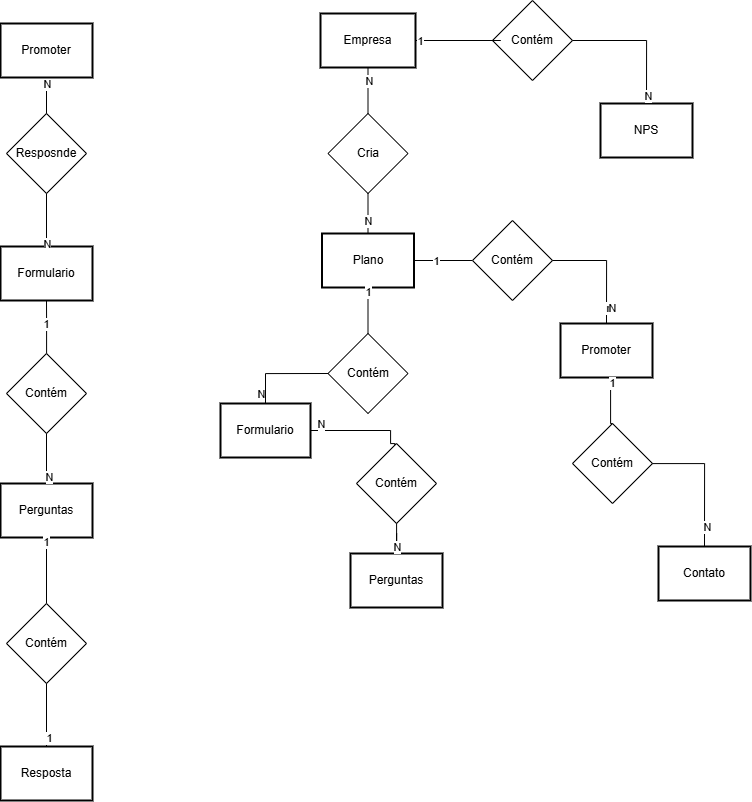

The diagram above was exported from draw.io. Its source (the exported page's mxGraphModel, read from the mxfile embedded in the PNG):
<mxGraphModel dx="1655" dy="1935" grid="1" gridSize="10" guides="1" tooltips="1" connect="1" arrows="1" fold="1" page="1" pageScale="1" pageWidth="850" pageHeight="1100" math="0" shadow="0">
  <root>
    <mxCell id="0" />
    <mxCell id="1" parent="0" />
    <mxCell id="m25eIC9mNJZF5CE5HZUG-32" style="edgeStyle=orthogonalEdgeStyle;rounded=0;orthogonalLoop=1;jettySize=auto;html=1;exitX=0.5;exitY=1;exitDx=0;exitDy=0;endArrow=none;startFill=0;labelPosition=center;verticalLabelPosition=top;align=center;verticalAlign=bottom;" edge="1" parent="1" source="m25eIC9mNJZF5CE5HZUG-34" target="m25eIC9mNJZF5CE5HZUG-36">
      <mxGeometry relative="1" as="geometry" />
    </mxCell>
    <mxCell id="m25eIC9mNJZF5CE5HZUG-151" value="N" style="edgeLabel;html=1;align=center;verticalAlign=middle;resizable=0;points=[];" vertex="1" connectable="0" parent="m25eIC9mNJZF5CE5HZUG-32">
      <mxGeometry x="-0.4605" y="1" relative="1" as="geometry">
        <mxPoint as="offset" />
      </mxGeometry>
    </mxCell>
    <mxCell id="m25eIC9mNJZF5CE5HZUG-34" value="Empresa" style="whiteSpace=wrap;strokeWidth=2;" vertex="1" parent="1">
      <mxGeometry x="380" y="10" width="95" height="54" as="geometry" />
    </mxCell>
    <mxCell id="m25eIC9mNJZF5CE5HZUG-51" style="edgeStyle=orthogonalEdgeStyle;rounded=0;orthogonalLoop=1;jettySize=auto;html=1;exitX=1;exitY=0.5;exitDx=0;exitDy=0;entryX=0;entryY=0.5;entryDx=0;entryDy=0;endArrow=none;startFill=0;" edge="1" parent="1" source="m25eIC9mNJZF5CE5HZUG-35" target="m25eIC9mNJZF5CE5HZUG-47">
      <mxGeometry relative="1" as="geometry" />
    </mxCell>
    <mxCell id="m25eIC9mNJZF5CE5HZUG-52" value="1" style="edgeLabel;html=1;align=center;verticalAlign=middle;resizable=0;points=[];" vertex="1" connectable="0" parent="m25eIC9mNJZF5CE5HZUG-51">
      <mxGeometry x="-0.2583" relative="1" as="geometry">
        <mxPoint as="offset" />
      </mxGeometry>
    </mxCell>
    <mxCell id="m25eIC9mNJZF5CE5HZUG-35" value="Plano" style="whiteSpace=wrap;strokeWidth=2;" vertex="1" parent="1">
      <mxGeometry x="381.5" y="230" width="92" height="54" as="geometry" />
    </mxCell>
    <mxCell id="m25eIC9mNJZF5CE5HZUG-36" value="Cria" style="rhombus;whiteSpace=wrap;html=1;" vertex="1" parent="1">
      <mxGeometry x="387.5" y="110" width="80" height="80" as="geometry" />
    </mxCell>
    <mxCell id="m25eIC9mNJZF5CE5HZUG-37" style="edgeStyle=orthogonalEdgeStyle;rounded=0;orthogonalLoop=1;jettySize=auto;html=1;endArrow=none;startFill=0;entryX=0.5;entryY=0;entryDx=0;entryDy=0;" edge="1" parent="1" source="m25eIC9mNJZF5CE5HZUG-36" target="m25eIC9mNJZF5CE5HZUG-35">
      <mxGeometry relative="1" as="geometry">
        <mxPoint x="427" y="220" as="sourcePoint" />
        <mxPoint x="427" y="340" as="targetPoint" />
      </mxGeometry>
    </mxCell>
    <mxCell id="m25eIC9mNJZF5CE5HZUG-38" value="N" style="edgeLabel;html=1;align=center;verticalAlign=middle;resizable=0;points=[];" vertex="1" connectable="0" parent="m25eIC9mNJZF5CE5HZUG-37">
      <mxGeometry x="-0.1831" relative="1" as="geometry">
        <mxPoint y="11" as="offset" />
      </mxGeometry>
    </mxCell>
    <mxCell id="m25eIC9mNJZF5CE5HZUG-39" value="1" style="edgeStyle=orthogonalEdgeStyle;rounded=0;orthogonalLoop=1;jettySize=auto;html=1;exitX=0.5;exitY=1;exitDx=0;exitDy=0;endArrow=none;startFill=0;" edge="1" parent="1" source="m25eIC9mNJZF5CE5HZUG-35" target="m25eIC9mNJZF5CE5HZUG-41">
      <mxGeometry x="-0.7391" relative="1" as="geometry">
        <mxPoint x="435" y="374" as="sourcePoint" />
        <mxPoint as="offset" />
      </mxGeometry>
    </mxCell>
    <mxCell id="m25eIC9mNJZF5CE5HZUG-40" value="Formulario" style="whiteSpace=wrap;strokeWidth=2;" vertex="1" parent="1">
      <mxGeometry x="280" y="400" width="90" height="54" as="geometry" />
    </mxCell>
    <mxCell id="m25eIC9mNJZF5CE5HZUG-41" value="Contém" style="rhombus;whiteSpace=wrap;html=1;" vertex="1" parent="1">
      <mxGeometry x="387.5" y="330" width="80" height="80" as="geometry" />
    </mxCell>
    <mxCell id="m25eIC9mNJZF5CE5HZUG-42" style="edgeStyle=orthogonalEdgeStyle;rounded=0;orthogonalLoop=1;jettySize=auto;html=1;endArrow=none;startFill=0;exitX=0;exitY=0.5;exitDx=0;exitDy=0;entryX=0.5;entryY=0;entryDx=0;entryDy=0;" edge="1" parent="1" source="m25eIC9mNJZF5CE5HZUG-41" target="m25eIC9mNJZF5CE5HZUG-40">
      <mxGeometry relative="1" as="geometry">
        <mxPoint x="434.5" y="530" as="sourcePoint" />
        <mxPoint x="434.5" y="650" as="targetPoint" />
        <Array as="points">
          <mxPoint x="325" y="370" />
        </Array>
      </mxGeometry>
    </mxCell>
    <mxCell id="m25eIC9mNJZF5CE5HZUG-43" value="N" style="edgeLabel;html=1;align=center;verticalAlign=middle;resizable=0;points=[];" vertex="1" connectable="0" parent="m25eIC9mNJZF5CE5HZUG-42">
      <mxGeometry x="0.6936" y="2" relative="1" as="geometry">
        <mxPoint x="-7" y="4" as="offset" />
      </mxGeometry>
    </mxCell>
    <mxCell id="m25eIC9mNJZF5CE5HZUG-54" value="&lt;div&gt;&lt;br&gt;&lt;/div&gt;" style="edgeLabel;html=1;align=center;verticalAlign=middle;resizable=0;points=[];" vertex="1" connectable="0" parent="m25eIC9mNJZF5CE5HZUG-42">
      <mxGeometry x="0.6845" y="7" relative="1" as="geometry">
        <mxPoint x="43" y="11" as="offset" />
      </mxGeometry>
    </mxCell>
    <mxCell id="m25eIC9mNJZF5CE5HZUG-46" value="Promoter" style="whiteSpace=wrap;strokeWidth=2;" vertex="1" parent="1">
      <mxGeometry x="620" y="320" width="92" height="54" as="geometry" />
    </mxCell>
    <mxCell id="m25eIC9mNJZF5CE5HZUG-47" value="Contém" style="rhombus;whiteSpace=wrap;html=1;" vertex="1" parent="1">
      <mxGeometry x="532" y="217" width="80" height="80" as="geometry" />
    </mxCell>
    <mxCell id="m25eIC9mNJZF5CE5HZUG-48" style="edgeStyle=orthogonalEdgeStyle;rounded=0;orthogonalLoop=1;jettySize=auto;html=1;endArrow=none;startFill=0;entryX=0.5;entryY=0;entryDx=0;entryDy=0;" edge="1" parent="1" source="m25eIC9mNJZF5CE5HZUG-47" target="m25eIC9mNJZF5CE5HZUG-46">
      <mxGeometry relative="1" as="geometry">
        <mxPoint x="597" y="420" as="sourcePoint" />
        <mxPoint x="597" y="540" as="targetPoint" />
      </mxGeometry>
    </mxCell>
    <mxCell id="m25eIC9mNJZF5CE5HZUG-49" value="n" style="edgeLabel;html=1;align=center;verticalAlign=middle;resizable=0;points=[];" vertex="1" connectable="0" parent="m25eIC9mNJZF5CE5HZUG-48">
      <mxGeometry x="0.6936" y="2" relative="1" as="geometry">
        <mxPoint y="1" as="offset" />
      </mxGeometry>
    </mxCell>
    <mxCell id="m25eIC9mNJZF5CE5HZUG-50" value="N" style="edgeLabel;html=1;align=center;verticalAlign=middle;resizable=0;points=[];" vertex="1" connectable="0" parent="m25eIC9mNJZF5CE5HZUG-48">
      <mxGeometry x="0.6936" y="5" relative="1" as="geometry">
        <mxPoint y="1" as="offset" />
      </mxGeometry>
    </mxCell>
    <mxCell id="m25eIC9mNJZF5CE5HZUG-59" value="Formulario" style="whiteSpace=wrap;strokeWidth=2;" vertex="1" parent="1">
      <mxGeometry x="60" y="243" width="92" height="54" as="geometry" />
    </mxCell>
    <mxCell id="m25eIC9mNJZF5CE5HZUG-60" value="Resposnde" style="rhombus;whiteSpace=wrap;html=1;" vertex="1" parent="1">
      <mxGeometry x="66" y="110" width="80" height="80" as="geometry" />
    </mxCell>
    <mxCell id="m25eIC9mNJZF5CE5HZUG-61" style="edgeStyle=orthogonalEdgeStyle;rounded=0;orthogonalLoop=1;jettySize=auto;html=1;endArrow=none;startFill=0;entryX=0.5;entryY=0;entryDx=0;entryDy=0;" edge="1" parent="1" source="m25eIC9mNJZF5CE5HZUG-60" target="m25eIC9mNJZF5CE5HZUG-59">
      <mxGeometry relative="1" as="geometry">
        <mxPoint x="75.5" y="221.28999999999996" as="sourcePoint" />
        <mxPoint x="75.5" y="341.28999999999996" as="targetPoint" />
      </mxGeometry>
    </mxCell>
    <mxCell id="m25eIC9mNJZF5CE5HZUG-62" value="N" style="edgeLabel;html=1;align=center;verticalAlign=middle;resizable=0;points=[];" vertex="1" connectable="0" parent="m25eIC9mNJZF5CE5HZUG-61">
      <mxGeometry x="-0.1831" relative="1" as="geometry">
        <mxPoint y="28" as="offset" />
      </mxGeometry>
    </mxCell>
    <mxCell id="m25eIC9mNJZF5CE5HZUG-63" value="1" style="edgeStyle=orthogonalEdgeStyle;rounded=0;orthogonalLoop=1;jettySize=auto;html=1;exitX=0.5;exitY=1;exitDx=0;exitDy=0;endArrow=none;startFill=0;" edge="1" parent="1" source="m25eIC9mNJZF5CE5HZUG-59" target="m25eIC9mNJZF5CE5HZUG-65">
      <mxGeometry x="-0.1321" relative="1" as="geometry">
        <mxPoint x="83.5" y="375.28999999999996" as="sourcePoint" />
        <Array as="points">
          <mxPoint x="106" y="320" />
          <mxPoint x="106" y="320" />
        </Array>
        <mxPoint as="offset" />
      </mxGeometry>
    </mxCell>
    <mxCell id="m25eIC9mNJZF5CE5HZUG-64" value="Perguntas" style="whiteSpace=wrap;strokeWidth=2;" vertex="1" parent="1">
      <mxGeometry x="60" y="479.99999999999994" width="92" height="54" as="geometry" />
    </mxCell>
    <mxCell id="m25eIC9mNJZF5CE5HZUG-65" value="Contém" style="rhombus;whiteSpace=wrap;html=1;" vertex="1" parent="1">
      <mxGeometry x="66" y="349.99999999999994" width="80" height="80" as="geometry" />
    </mxCell>
    <mxCell id="m25eIC9mNJZF5CE5HZUG-66" style="edgeStyle=orthogonalEdgeStyle;rounded=0;orthogonalLoop=1;jettySize=auto;html=1;endArrow=none;startFill=0;entryX=0.5;entryY=0;entryDx=0;entryDy=0;" edge="1" parent="1" source="m25eIC9mNJZF5CE5HZUG-65" target="m25eIC9mNJZF5CE5HZUG-64">
      <mxGeometry relative="1" as="geometry">
        <mxPoint x="83" y="531.29" as="sourcePoint" />
        <mxPoint x="83" y="651.29" as="targetPoint" />
      </mxGeometry>
    </mxCell>
    <mxCell id="m25eIC9mNJZF5CE5HZUG-67" value="N" style="edgeLabel;html=1;align=center;verticalAlign=middle;resizable=0;points=[];" vertex="1" connectable="0" parent="m25eIC9mNJZF5CE5HZUG-66">
      <mxGeometry x="0.6936" y="2" relative="1" as="geometry">
        <mxPoint y="1" as="offset" />
      </mxGeometry>
    </mxCell>
    <mxCell id="m25eIC9mNJZF5CE5HZUG-69" style="edgeStyle=orthogonalEdgeStyle;rounded=0;orthogonalLoop=1;jettySize=auto;html=1;exitX=0.5;exitY=1;exitDx=0;exitDy=0;entryX=0.5;entryY=0;entryDx=0;entryDy=0;endArrow=none;startFill=0;" edge="1" parent="1" source="m25eIC9mNJZF5CE5HZUG-70" target="m25eIC9mNJZF5CE5HZUG-60">
      <mxGeometry relative="1" as="geometry" />
    </mxCell>
    <mxCell id="m25eIC9mNJZF5CE5HZUG-111" value="N" style="edgeLabel;html=1;align=center;verticalAlign=middle;resizable=0;points=[];" vertex="1" connectable="0" parent="m25eIC9mNJZF5CE5HZUG-69">
      <mxGeometry x="-0.1044" y="-1" relative="1" as="geometry">
        <mxPoint x="1" y="-10" as="offset" />
      </mxGeometry>
    </mxCell>
    <mxCell id="m25eIC9mNJZF5CE5HZUG-70" value="Promoter" style="whiteSpace=wrap;strokeWidth=2;" vertex="1" parent="1">
      <mxGeometry x="60" y="20" width="92" height="54" as="geometry" />
    </mxCell>
    <mxCell id="m25eIC9mNJZF5CE5HZUG-86" style="edgeStyle=orthogonalEdgeStyle;rounded=0;orthogonalLoop=1;jettySize=auto;html=1;endArrow=none;startFill=0;exitX=1;exitY=0.5;exitDx=0;exitDy=0;entryX=0.479;entryY=0.069;entryDx=0;entryDy=0;entryPerimeter=0;" edge="1" parent="1" source="m25eIC9mNJZF5CE5HZUG-40" target="m25eIC9mNJZF5CE5HZUG-115">
      <mxGeometry relative="1" as="geometry">
        <mxPoint x="398" y="380" as="sourcePoint" />
        <mxPoint x="460" y="440" as="targetPoint" />
        <Array as="points">
          <mxPoint x="450" y="427" />
          <mxPoint x="450" y="440" />
          <mxPoint x="454" y="440" />
        </Array>
      </mxGeometry>
    </mxCell>
    <mxCell id="m25eIC9mNJZF5CE5HZUG-87" value="N" style="edgeLabel;html=1;align=center;verticalAlign=middle;resizable=0;points=[];" vertex="1" connectable="0" parent="m25eIC9mNJZF5CE5HZUG-86">
      <mxGeometry x="0.6936" y="2" relative="1" as="geometry">
        <mxPoint x="-72" y="-14" as="offset" />
      </mxGeometry>
    </mxCell>
    <mxCell id="m25eIC9mNJZF5CE5HZUG-88" value="&lt;div&gt;&lt;br&gt;&lt;/div&gt;" style="edgeLabel;html=1;align=center;verticalAlign=middle;resizable=0;points=[];" vertex="1" connectable="0" parent="m25eIC9mNJZF5CE5HZUG-86">
      <mxGeometry x="0.6845" y="7" relative="1" as="geometry">
        <mxPoint x="43" y="11" as="offset" />
      </mxGeometry>
    </mxCell>
    <mxCell id="m25eIC9mNJZF5CE5HZUG-103" value="1" style="edgeStyle=orthogonalEdgeStyle;rounded=0;orthogonalLoop=1;jettySize=auto;html=1;exitX=0.5;exitY=1;exitDx=0;exitDy=0;endArrow=none;startFill=0;" edge="1" parent="1" target="m25eIC9mNJZF5CE5HZUG-105" source="m25eIC9mNJZF5CE5HZUG-64">
      <mxGeometry x="-0.8182" relative="1" as="geometry">
        <mxPoint x="100" y="560" as="sourcePoint" />
        <mxPoint as="offset" />
      </mxGeometry>
    </mxCell>
    <mxCell id="m25eIC9mNJZF5CE5HZUG-104" value="Resposta" style="whiteSpace=wrap;strokeWidth=2;" vertex="1" parent="1">
      <mxGeometry x="60" y="743" width="92" height="54" as="geometry" />
    </mxCell>
    <mxCell id="m25eIC9mNJZF5CE5HZUG-105" value="Contém" style="rhombus;whiteSpace=wrap;html=1;" vertex="1" parent="1">
      <mxGeometry x="66" y="600" width="80" height="80" as="geometry" />
    </mxCell>
    <mxCell id="m25eIC9mNJZF5CE5HZUG-106" style="edgeStyle=orthogonalEdgeStyle;rounded=0;orthogonalLoop=1;jettySize=auto;html=1;endArrow=none;startFill=0;entryX=0.5;entryY=0;entryDx=0;entryDy=0;" edge="1" parent="1" source="m25eIC9mNJZF5CE5HZUG-105" target="m25eIC9mNJZF5CE5HZUG-104">
      <mxGeometry relative="1" as="geometry">
        <mxPoint x="77" y="794.29" as="sourcePoint" />
        <mxPoint x="77" y="914.29" as="targetPoint" />
      </mxGeometry>
    </mxCell>
    <mxCell id="m25eIC9mNJZF5CE5HZUG-107" value="1" style="edgeLabel;html=1;align=center;verticalAlign=middle;resizable=0;points=[];" vertex="1" connectable="0" parent="m25eIC9mNJZF5CE5HZUG-106">
      <mxGeometry x="0.6936" y="2" relative="1" as="geometry">
        <mxPoint y="1" as="offset" />
      </mxGeometry>
    </mxCell>
    <mxCell id="m25eIC9mNJZF5CE5HZUG-114" value="Perguntas" style="whiteSpace=wrap;strokeWidth=2;" vertex="1" parent="1">
      <mxGeometry x="410" y="550" width="92" height="54" as="geometry" />
    </mxCell>
    <mxCell id="m25eIC9mNJZF5CE5HZUG-115" value="Contém" style="rhombus;whiteSpace=wrap;html=1;" vertex="1" parent="1">
      <mxGeometry x="416" y="439.99999999999994" width="80" height="80" as="geometry" />
    </mxCell>
    <mxCell id="m25eIC9mNJZF5CE5HZUG-116" style="edgeStyle=orthogonalEdgeStyle;rounded=0;orthogonalLoop=1;jettySize=auto;html=1;endArrow=none;startFill=0;entryX=0.5;entryY=0;entryDx=0;entryDy=0;" edge="1" parent="1" source="m25eIC9mNJZF5CE5HZUG-115" target="m25eIC9mNJZF5CE5HZUG-114">
      <mxGeometry relative="1" as="geometry">
        <mxPoint x="433" y="621.29" as="sourcePoint" />
        <mxPoint x="433" y="741.29" as="targetPoint" />
      </mxGeometry>
    </mxCell>
    <mxCell id="m25eIC9mNJZF5CE5HZUG-117" value="N" style="edgeLabel;html=1;align=center;verticalAlign=middle;resizable=0;points=[];" vertex="1" connectable="0" parent="m25eIC9mNJZF5CE5HZUG-116">
      <mxGeometry x="0.6936" y="2" relative="1" as="geometry">
        <mxPoint x="-2" y="1" as="offset" />
      </mxGeometry>
    </mxCell>
    <mxCell id="m25eIC9mNJZF5CE5HZUG-124" value="Contato" style="whiteSpace=wrap;strokeWidth=2;" vertex="1" parent="1">
      <mxGeometry x="718" y="543" width="92" height="54" as="geometry" />
    </mxCell>
    <mxCell id="m25eIC9mNJZF5CE5HZUG-125" value="Contém" style="rhombus;whiteSpace=wrap;html=1;" vertex="1" parent="1">
      <mxGeometry x="632" y="420" width="80" height="80" as="geometry" />
    </mxCell>
    <mxCell id="m25eIC9mNJZF5CE5HZUG-126" style="edgeStyle=orthogonalEdgeStyle;rounded=0;orthogonalLoop=1;jettySize=auto;html=1;endArrow=none;startFill=0;entryX=0.5;entryY=0;entryDx=0;entryDy=0;" edge="1" parent="1" source="m25eIC9mNJZF5CE5HZUG-125" target="m25eIC9mNJZF5CE5HZUG-124">
      <mxGeometry relative="1" as="geometry">
        <mxPoint x="695" y="643" as="sourcePoint" />
        <mxPoint x="695" y="763" as="targetPoint" />
      </mxGeometry>
    </mxCell>
    <mxCell id="m25eIC9mNJZF5CE5HZUG-127" value="N" style="edgeLabel;html=1;align=center;verticalAlign=middle;resizable=0;points=[];" vertex="1" connectable="0" parent="m25eIC9mNJZF5CE5HZUG-126">
      <mxGeometry x="0.6936" y="2" relative="1" as="geometry">
        <mxPoint y="1" as="offset" />
      </mxGeometry>
    </mxCell>
    <mxCell id="m25eIC9mNJZF5CE5HZUG-130" style="edgeStyle=orthogonalEdgeStyle;rounded=0;orthogonalLoop=1;jettySize=auto;html=1;endArrow=none;startFill=0;entryX=0.5;entryY=0;entryDx=0;entryDy=0;exitX=0.5;exitY=1;exitDx=0;exitDy=0;" edge="1" parent="1" source="m25eIC9mNJZF5CE5HZUG-46" target="m25eIC9mNJZF5CE5HZUG-125">
      <mxGeometry relative="1" as="geometry">
        <mxPoint x="720" y="490" as="sourcePoint" />
        <mxPoint x="774" y="553" as="targetPoint" />
        <Array as="points">
          <mxPoint x="670" y="374" />
        </Array>
      </mxGeometry>
    </mxCell>
    <mxCell id="m25eIC9mNJZF5CE5HZUG-131" value="1" style="edgeLabel;html=1;align=center;verticalAlign=middle;resizable=0;points=[];" vertex="1" connectable="0" parent="m25eIC9mNJZF5CE5HZUG-130">
      <mxGeometry x="0.6936" y="2" relative="1" as="geometry">
        <mxPoint x="-1" y="-35" as="offset" />
      </mxGeometry>
    </mxCell>
    <mxCell id="m25eIC9mNJZF5CE5HZUG-141" value="NPS" style="whiteSpace=wrap;strokeWidth=2;" vertex="1" parent="1">
      <mxGeometry x="660" y="100" width="92" height="54" as="geometry" />
    </mxCell>
    <mxCell id="m25eIC9mNJZF5CE5HZUG-142" value="Contém" style="rhombus;whiteSpace=wrap;html=1;" vertex="1" parent="1">
      <mxGeometry x="552" y="-3" width="80" height="80" as="geometry" />
    </mxCell>
    <mxCell id="m25eIC9mNJZF5CE5HZUG-143" style="edgeStyle=orthogonalEdgeStyle;rounded=0;orthogonalLoop=1;jettySize=auto;html=1;endArrow=none;startFill=0;entryX=0.5;entryY=0;entryDx=0;entryDy=0;" edge="1" parent="1" source="m25eIC9mNJZF5CE5HZUG-142" target="m25eIC9mNJZF5CE5HZUG-141">
      <mxGeometry relative="1" as="geometry">
        <mxPoint x="653" y="223" as="sourcePoint" />
        <mxPoint x="653" y="343" as="targetPoint" />
      </mxGeometry>
    </mxCell>
    <mxCell id="m25eIC9mNJZF5CE5HZUG-153" value="N" style="edgeLabel;html=1;align=center;verticalAlign=middle;resizable=0;points=[];" vertex="1" connectable="0" parent="m25eIC9mNJZF5CE5HZUG-143">
      <mxGeometry x="0.8722" y="1" relative="1" as="geometry">
        <mxPoint as="offset" />
      </mxGeometry>
    </mxCell>
    <mxCell id="m25eIC9mNJZF5CE5HZUG-147" style="edgeStyle=orthogonalEdgeStyle;rounded=0;orthogonalLoop=1;jettySize=auto;html=1;endArrow=none;startFill=0;entryX=0;entryY=0.5;entryDx=0;entryDy=0;exitX=1;exitY=0.5;exitDx=0;exitDy=0;" edge="1" parent="1" source="m25eIC9mNJZF5CE5HZUG-34" target="m25eIC9mNJZF5CE5HZUG-142">
      <mxGeometry relative="1" as="geometry">
        <mxPoint x="680" y="50" as="sourcePoint" />
        <mxPoint x="732" y="133" as="targetPoint" />
        <Array as="points">
          <mxPoint x="560" y="37" />
          <mxPoint x="560" y="37" />
        </Array>
      </mxGeometry>
    </mxCell>
    <mxCell id="m25eIC9mNJZF5CE5HZUG-148" value="1" style="edgeLabel;html=1;align=center;verticalAlign=middle;resizable=0;points=[];" vertex="1" connectable="0" parent="m25eIC9mNJZF5CE5HZUG-147">
      <mxGeometry x="0.6936" y="2" relative="1" as="geometry">
        <mxPoint x="-74" y="2" as="offset" />
      </mxGeometry>
    </mxCell>
  </root>
</mxGraphModel>